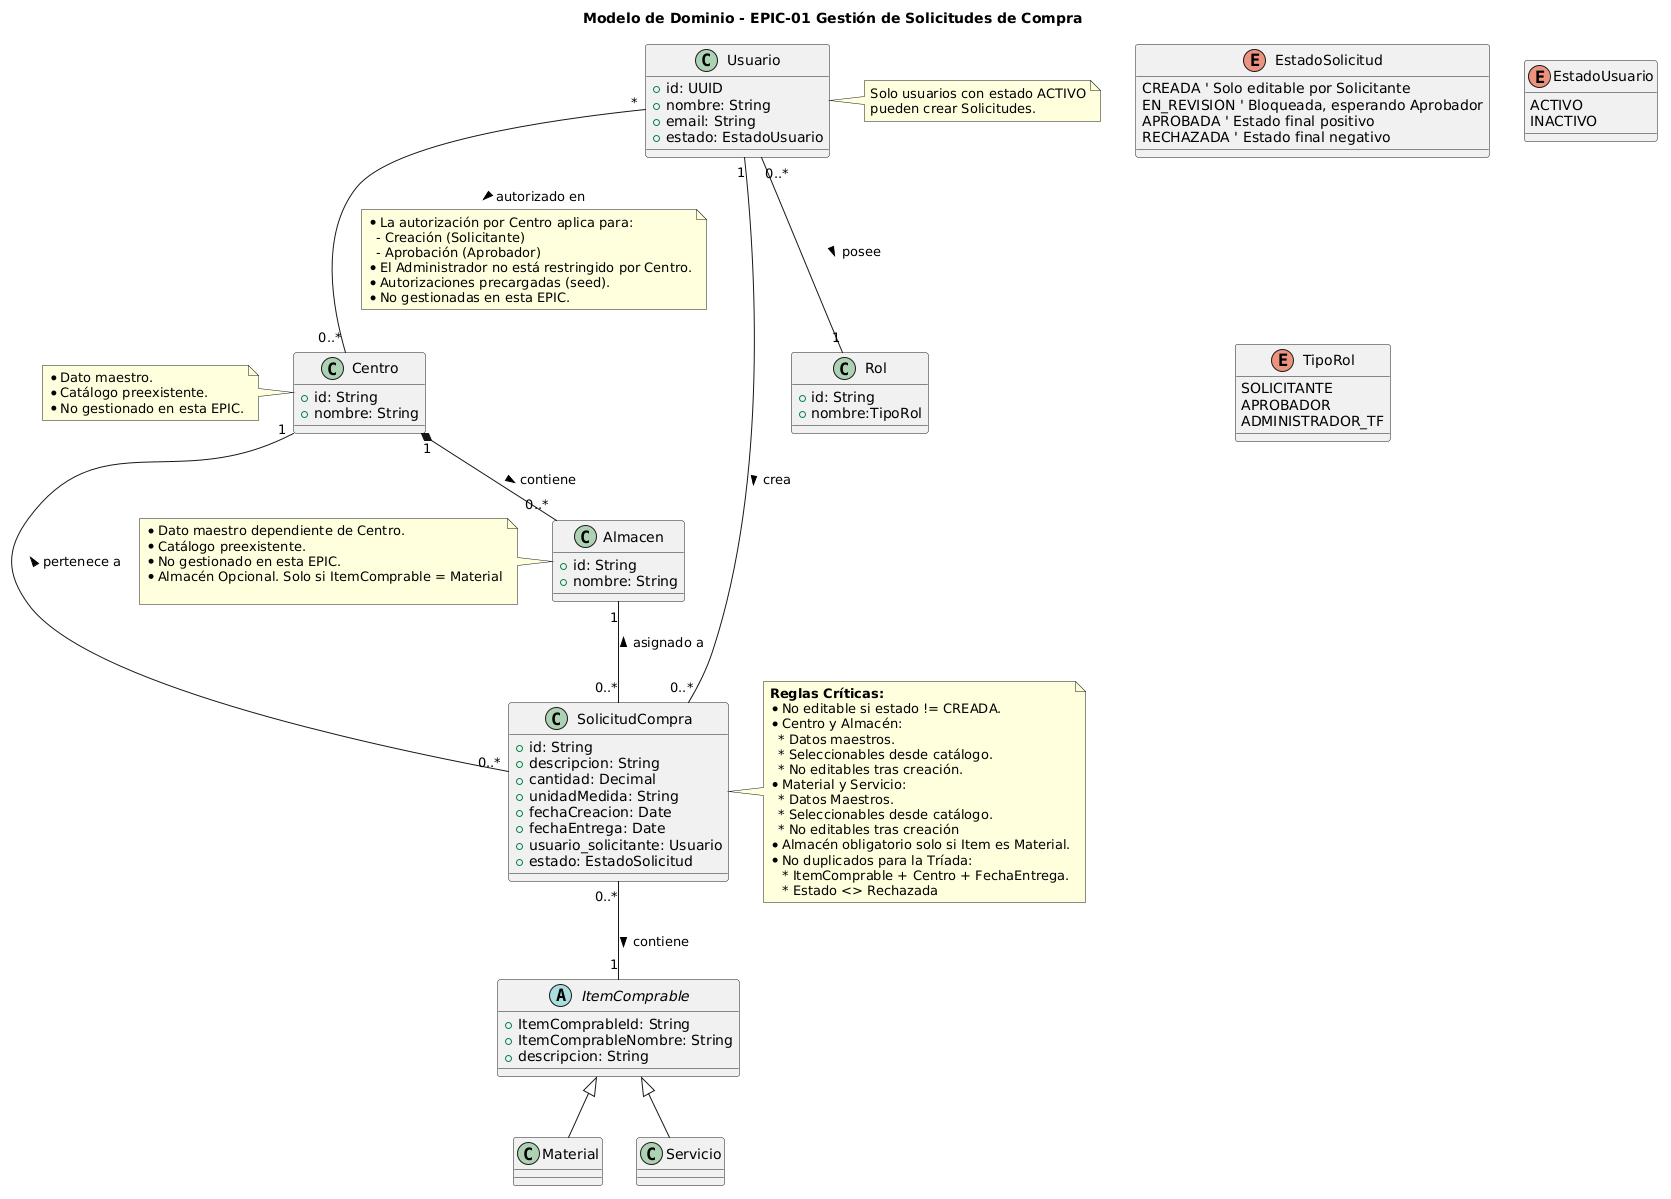

The diagram above was rendered by PlantUML. Its source (embedded in the PNG):
@startuml
title Modelo de Dominio - EPIC-01 Gestión de Solicitudes de Compra

' =========================
' ENUMERACIONES
' =========================

enum EstadoSolicitud {
  CREADA ' Solo editable por Solicitante
  EN_REVISION ' Bloqueada, esperando Aprobador
  APROBADA ' Estado final positivo
  RECHAZADA ' Estado final negativo
}

enum EstadoUsuario {
  ACTIVO
  INACTIVO
}

enum TipoRol {
  SOLICITANTE
  APROBADOR
  ADMINISTRADOR_TF
}

' =========================
' ENTIDADES
' =========================

class SolicitudCompra {
  +id: String
  +descripcion: String
  +cantidad: Decimal
  +unidadMedida: String
  +fechaCreacion: Date
  +fechaEntrega: Date
  +usuario_solicitante: Usuario
  +estado: EstadoSolicitud
}

class Usuario {
  +id: UUID
  +nombre: String
  +email: String
  +estado: EstadoUsuario
}

abstract class ItemComprable {
  +ItemComprableId: String
  +ItemComprableNombre: String
  +descripcion: String
}

class Material {
  ' Hereda id y descripcion
  ' Dato Maestro: Seleccionable desde catálogo
}

class Servicio {
  ' Hereda id y descripcion
  ' Dato Maestro: Seleccionable desde catálogo
}

class Rol {
  +id: String
  +nombre:TipoRol
}

class Centro {
  +id: String
  +nombre: String
   ' Dato Maestro: Seleccionable desde catálogo, obligatorio en SolicitudCompra
}

class Almacen {
  +id: String
  +nombre: String
  ' Dato Maestro: Seleccionable desde catálogo, obligatorio solo si el Item es Material
}

' =========================
' RELACIONES Y JERARQUÍA
' =========================

' Herencia para relación exclusiva Material/Servicio
ItemComprable <|-- Material
ItemComprable <|-- Servicio

' 1. Una Solicitud se asocia a un Material o Servicio
SolicitudCompra "0..*" -- "1" ItemComprable : contiene >

' 2. Relación Usuario - Solicitud
Usuario "1" -- "0..*" SolicitudCompra : crea >

' 3. Relación Usuario - Rol (1 a 1)
Usuario "0..*" -- "1" Rol : posee >

' 4. Relación Usuario - Centro
Usuario "*" -- "0..*" Centro : autorizado en >

note on link
  * La autorización por Centro aplica para:
    - Creación (Solicitante)
    - Aprobación (Aprobador)
  * El Administrador no está restringido por Centro.
  * Autorizaciones precargadas (seed).
  * No gestionadas en esta EPIC.
end note

' 5. Relación Centro - Solicitud
Centro "1" -- "0..*" SolicitudCompra : pertenece a <
note left of Centro
  * Dato maestro.
  * Catálogo preexistente.
  * No gestionado en esta EPIC.
end note

' 6. Relación Centro - Almacén
Centro "1" *-- "0..*" Almacen : contiene >

' 7. Relación Solicitud - Almacén (Opcional según tipo)
Almacen "1" -- "0..*" SolicitudCompra : asignado a <

note left of Almacen
  * Dato maestro dependiente de Centro.
  * Catálogo preexistente.
  * No gestionado en esta EPIC.
  * Almacén Opcional. Solo si ItemComprable = Material

end note

' =========================
' NOTAS DE REGLAS DE NEGOCIO
' =========================

note right of SolicitudCompra
  **Reglas Críticas:**
  * No editable si estado != CREADA.
  * Centro y Almacén:
    * Datos maestros.
    * Seleccionables desde catálogo.
    * No editables tras creación.
  * Material y Servicio:
    * Datos Maestros.
    * Seleccionables desde catálogo.
    * No editables tras creación
  * Almacén obligatorio solo si Item es Material.
  * No duplicados para la Tríada: 
     * ItemComprable + Centro + FechaEntrega.
     * Estado <> Rechazada
end note

note right of Usuario
  Solo usuarios con estado ACTIVO
  pueden crear Solicitudes.
end note
@enduml